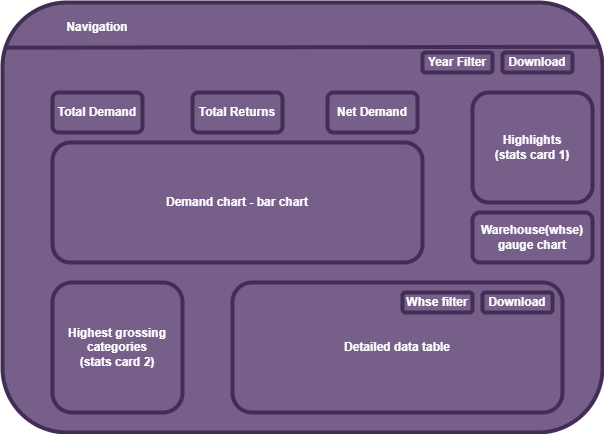

The diagram above was exported from draw.io. Its source (the exported page's mxGraphModel, read from the mxfile embedded in the PNG):
<mxGraphModel dx="880" dy="452" grid="1" gridSize="10" guides="1" tooltips="1" connect="1" arrows="1" fold="1" page="1" pageScale="1" pageWidth="850" pageHeight="1100" math="0" shadow="0">
  <root>
    <mxCell id="0" />
    <mxCell id="1" parent="0" />
    <mxCell id="Z2k0bjxQSY6eOjboNDqo-1" value="" style="rounded=1;whiteSpace=wrap;html=1;fontStyle=1;fillColor=#76608a;strokeColor=#432D57;fontColor=#ffffff;strokeWidth=4;" vertex="1" parent="1">
      <mxGeometry x="100" y="100" width="600" height="430" as="geometry" />
    </mxCell>
    <mxCell id="Z2k0bjxQSY6eOjboNDqo-2" value="Year Filter" style="rounded=1;whiteSpace=wrap;html=1;fontStyle=1;fillColor=#76608a;strokeColor=#432D57;fontColor=#ffffff;strokeWidth=4;" vertex="1" parent="1">
      <mxGeometry x="520" y="150" width="70" height="20" as="geometry" />
    </mxCell>
    <mxCell id="Z2k0bjxQSY6eOjboNDqo-3" value="Download" style="rounded=1;whiteSpace=wrap;html=1;fontStyle=1;fillColor=#76608a;strokeColor=#432D57;fontColor=#ffffff;strokeWidth=4;" vertex="1" parent="1">
      <mxGeometry x="600" y="150" width="70" height="20" as="geometry" />
    </mxCell>
    <mxCell id="Z2k0bjxQSY6eOjboNDqo-4" value="Warehouse(whse)&lt;br&gt;gauge chart" style="rounded=1;whiteSpace=wrap;html=1;fontStyle=1;fillColor=#76608a;strokeColor=#432D57;fontColor=#ffffff;strokeWidth=4;" vertex="1" parent="1">
      <mxGeometry x="570" y="310" width="120" height="50" as="geometry" />
    </mxCell>
    <mxCell id="Z2k0bjxQSY6eOjboNDqo-5" value="" style="endArrow=none;html=1;rounded=0;exitX=0.003;exitY=0.105;exitDx=0;exitDy=0;exitPerimeter=0;entryX=0.997;entryY=0.103;entryDx=0;entryDy=0;entryPerimeter=0;fontStyle=1;fontColor=#FFFFFF;fillColor=#76608a;strokeColor=#432D57;strokeWidth=4;" edge="1" parent="1" source="Z2k0bjxQSY6eOjboNDqo-1" target="Z2k0bjxQSY6eOjboNDqo-1">
      <mxGeometry width="50" height="50" relative="1" as="geometry">
        <mxPoint x="400" y="260" as="sourcePoint" />
        <mxPoint x="450" y="210" as="targetPoint" />
      </mxGeometry>
    </mxCell>
    <mxCell id="Z2k0bjxQSY6eOjboNDqo-8" value="Highlights&lt;br&gt;(stats card 1)" style="rounded=1;whiteSpace=wrap;html=1;fontStyle=1;fillColor=#76608a;strokeColor=#432D57;fontColor=#ffffff;strokeWidth=4;" vertex="1" parent="1">
      <mxGeometry x="570" y="190" width="120" height="110" as="geometry" />
    </mxCell>
    <mxCell id="Z2k0bjxQSY6eOjboNDqo-11" value="Total Demand" style="rounded=1;whiteSpace=wrap;html=1;fontStyle=1;fillColor=#76608a;strokeColor=#432D57;fontColor=#ffffff;strokeWidth=4;" vertex="1" parent="1">
      <mxGeometry x="150" y="190" width="90" height="40" as="geometry" />
    </mxCell>
    <mxCell id="Z2k0bjxQSY6eOjboNDqo-12" value="Total Returns" style="rounded=1;whiteSpace=wrap;html=1;fontStyle=1;fillColor=#76608a;strokeColor=#432D57;fontColor=#ffffff;strokeWidth=4;" vertex="1" parent="1">
      <mxGeometry x="290" y="190" width="90" height="40" as="geometry" />
    </mxCell>
    <mxCell id="Z2k0bjxQSY6eOjboNDqo-13" value="Net Demand" style="rounded=1;whiteSpace=wrap;html=1;fontStyle=1;fillColor=#76608a;strokeColor=#432D57;fontColor=#ffffff;strokeWidth=4;" vertex="1" parent="1">
      <mxGeometry x="425" y="190" width="90" height="40" as="geometry" />
    </mxCell>
    <mxCell id="Z2k0bjxQSY6eOjboNDqo-14" value="Demand chart - bar chart" style="rounded=1;whiteSpace=wrap;html=1;fontStyle=1;fillColor=#76608a;strokeColor=#432D57;fontColor=#ffffff;strokeWidth=4;" vertex="1" parent="1">
      <mxGeometry x="150" y="240" width="370" height="120" as="geometry" />
    </mxCell>
    <mxCell id="Z2k0bjxQSY6eOjboNDqo-15" value="Highest grossing categories&lt;br&gt;(stats card 2)" style="rounded=1;whiteSpace=wrap;html=1;fontStyle=1;fillColor=#76608a;strokeColor=#432D57;fontColor=#ffffff;strokeWidth=4;" vertex="1" parent="1">
      <mxGeometry x="150" y="380" width="130" height="130" as="geometry" />
    </mxCell>
    <mxCell id="Z2k0bjxQSY6eOjboNDqo-16" value="Detailed data table" style="rounded=1;whiteSpace=wrap;html=1;fontStyle=1;fillColor=#76608a;strokeColor=#432D57;fontColor=#ffffff;strokeWidth=4;" vertex="1" parent="1">
      <mxGeometry x="330" y="380" width="330" height="130" as="geometry" />
    </mxCell>
    <mxCell id="Z2k0bjxQSY6eOjboNDqo-18" value="Whse filter" style="rounded=1;whiteSpace=wrap;html=1;fontStyle=1;fillColor=#76608a;strokeColor=#432D57;fontColor=#ffffff;strokeWidth=4;" vertex="1" parent="1">
      <mxGeometry x="500" y="390" width="70" height="20" as="geometry" />
    </mxCell>
    <mxCell id="Z2k0bjxQSY6eOjboNDqo-19" value="Download" style="rounded=1;whiteSpace=wrap;html=1;fontStyle=1;fillColor=#76608a;strokeColor=#432D57;fontColor=#ffffff;strokeWidth=4;" vertex="1" parent="1">
      <mxGeometry x="580" y="390" width="70" height="20" as="geometry" />
    </mxCell>
    <mxCell id="Z2k0bjxQSY6eOjboNDqo-20" value="&lt;b&gt;&lt;font color=&quot;#ffffff&quot;&gt;Navigation&lt;/font&gt;&lt;/b&gt;" style="text;html=1;strokeColor=none;fillColor=none;align=center;verticalAlign=middle;whiteSpace=wrap;rounded=0;" vertex="1" parent="1">
      <mxGeometry x="165" y="110" width="60" height="30" as="geometry" />
    </mxCell>
  </root>
</mxGraphModel>